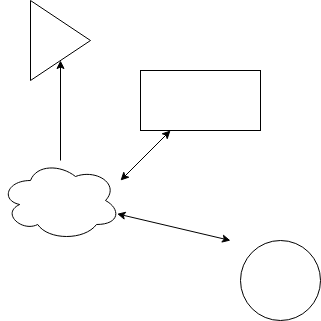

The diagram above was exported from draw.io. Its source (the exported page's mxGraphModel, read from the mxfile embedded in the PNG):
<mxGraphModel dx="1422" dy="790" grid="1" gridSize="10" guides="1" tooltips="1" connect="1" arrows="1" fold="1" page="1" pageScale="1" pageWidth="827" pageHeight="1169" math="0" shadow="0">
  <root>
    <mxCell id="0" />
    <mxCell id="1" parent="0" />
    <mxCell id="h6vupI3FVi1UhUaaNY1r-1" value="" style="rounded=0;whiteSpace=wrap;html=1;" vertex="1" parent="1">
      <mxGeometry x="190" y="250" width="120" height="60" as="geometry" />
    </mxCell>
    <mxCell id="h6vupI3FVi1UhUaaNY1r-2" value="" style="ellipse;whiteSpace=wrap;html=1;aspect=fixed;" vertex="1" parent="1">
      <mxGeometry x="290" y="420" width="80" height="80" as="geometry" />
    </mxCell>
    <mxCell id="h6vupI3FVi1UhUaaNY1r-8" value="" style="edgeStyle=orthogonalEdgeStyle;rounded=0;orthogonalLoop=1;jettySize=auto;html=1;" edge="1" parent="1" source="h6vupI3FVi1UhUaaNY1r-4" target="h6vupI3FVi1UhUaaNY1r-7">
      <mxGeometry relative="1" as="geometry" />
    </mxCell>
    <mxCell id="h6vupI3FVi1UhUaaNY1r-4" value="" style="ellipse;shape=cloud;whiteSpace=wrap;html=1;" vertex="1" parent="1">
      <mxGeometry x="50" y="340" width="120" height="80" as="geometry" />
    </mxCell>
    <mxCell id="h6vupI3FVi1UhUaaNY1r-5" value="" style="endArrow=classic;startArrow=classic;html=1;" edge="1" parent="1">
      <mxGeometry width="50" height="50" relative="1" as="geometry">
        <mxPoint x="170" y="360" as="sourcePoint" />
        <mxPoint x="220" y="310" as="targetPoint" />
      </mxGeometry>
    </mxCell>
    <mxCell id="h6vupI3FVi1UhUaaNY1r-6" value="" style="endArrow=classic;startArrow=classic;html=1;" edge="1" parent="1" source="h6vupI3FVi1UhUaaNY1r-4">
      <mxGeometry width="50" height="50" relative="1" as="geometry">
        <mxPoint x="230" y="470" as="sourcePoint" />
        <mxPoint x="280" y="420" as="targetPoint" />
      </mxGeometry>
    </mxCell>
    <mxCell id="h6vupI3FVi1UhUaaNY1r-7" value="" style="triangle;whiteSpace=wrap;html=1;" vertex="1" parent="1">
      <mxGeometry x="80" y="180" width="60" height="80" as="geometry" />
    </mxCell>
  </root>
</mxGraphModel>